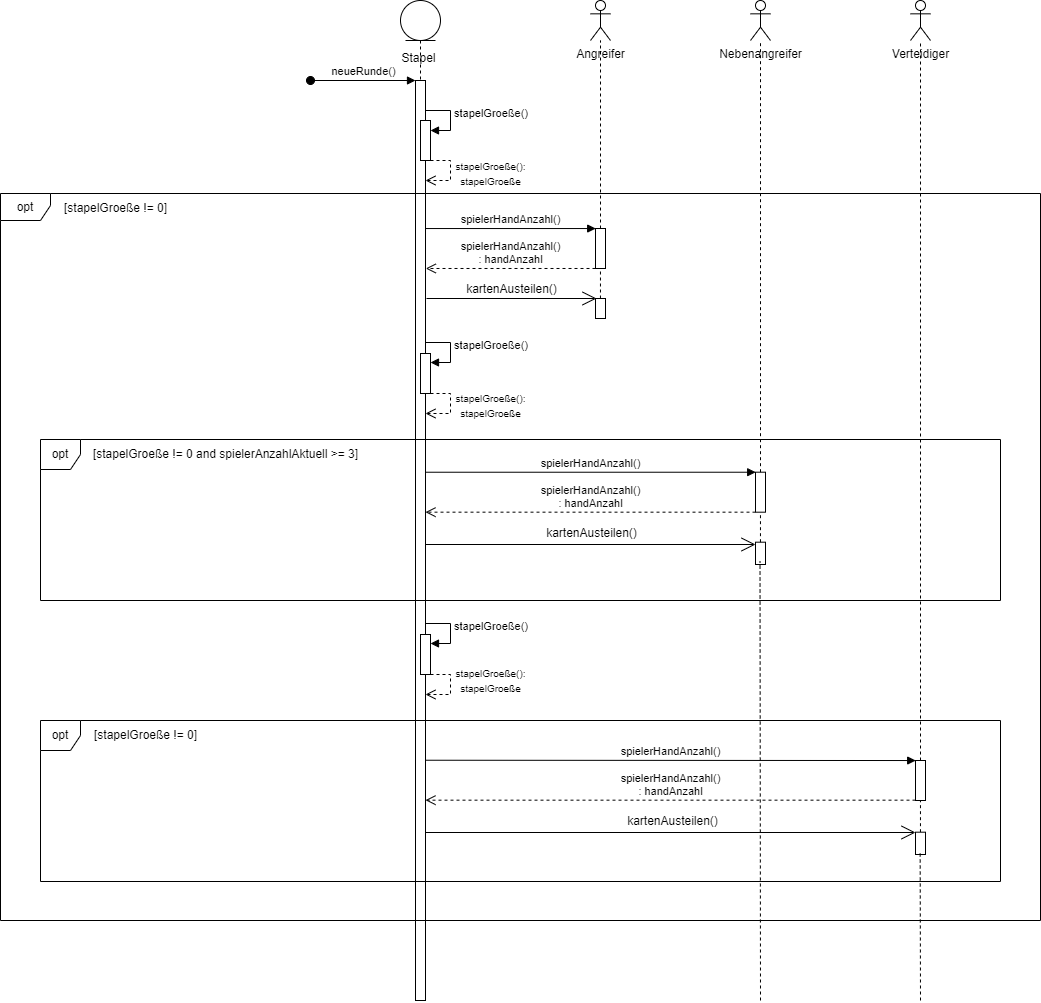

The diagram above was exported from draw.io. Its source (the exported page's mxGraphModel, read from the mxfile embedded in the PNG):
<mxGraphModel dx="2860" dy="981" grid="1" gridSize="10" guides="1" tooltips="1" connect="1" arrows="1" fold="1" page="1" pageScale="1" pageWidth="827" pageHeight="1169" math="0" shadow="0">
  <root>
    <mxCell id="0" />
    <mxCell id="1" parent="0" />
    <mxCell id="USOM5T-XH4gNrivgKV4I-1" value="" style="shape=umlLifeline;perimeter=lifelinePerimeter;whiteSpace=wrap;html=1;container=1;dropTarget=0;collapsible=0;recursiveResize=0;outlineConnect=0;portConstraint=eastwest;newEdgeStyle={&quot;curved&quot;:0,&quot;rounded&quot;:0};participant=umlEntity;" parent="1" vertex="1">
      <mxGeometry x="120" y="40" width="40" height="80" as="geometry" />
    </mxCell>
    <mxCell id="USOM5T-XH4gNrivgKV4I-2" value="" style="html=1;points=[[0,0,0,0,5],[0,1,0,0,-5],[1,0,0,0,5],[1,1,0,0,-5]];perimeter=orthogonalPerimeter;outlineConnect=0;targetShapes=umlLifeline;portConstraint=eastwest;newEdgeStyle={&quot;curved&quot;:0,&quot;rounded&quot;:0};" parent="1" vertex="1">
      <mxGeometry x="135" y="120" width="10" height="920" as="geometry" />
    </mxCell>
    <mxCell id="USOM5T-XH4gNrivgKV4I-3" value="neueRunde()" style="html=1;verticalAlign=bottom;startArrow=oval;endArrow=block;startSize=8;curved=0;rounded=0;entryX=0;entryY=0;entryDx=0;entryDy=0;entryPerimeter=0;" parent="1" target="USOM5T-XH4gNrivgKV4I-2" edge="1">
      <mxGeometry relative="1" as="geometry">
        <mxPoint x="30" y="120" as="sourcePoint" />
      </mxGeometry>
    </mxCell>
    <mxCell id="USOM5T-XH4gNrivgKV4I-4" value="Stapel" style="text;html=1;align=center;verticalAlign=middle;resizable=0;points=[];autosize=1;strokeColor=none;fillColor=none;" parent="1" vertex="1">
      <mxGeometry x="108" y="83" width="60" height="30" as="geometry" />
    </mxCell>
    <mxCell id="USOM5T-XH4gNrivgKV4I-5" value="Angreifer" style="shape=umlActor;verticalLabelPosition=bottom;verticalAlign=top;html=1;outlineConnect=0;" parent="1" vertex="1">
      <mxGeometry x="310" y="40" width="20" height="40" as="geometry" />
    </mxCell>
    <mxCell id="USOM5T-XH4gNrivgKV4I-9" value="Verteidiger" style="shape=umlActor;verticalLabelPosition=bottom;verticalAlign=top;html=1;outlineConnect=0;" parent="1" vertex="1">
      <mxGeometry x="630" y="40" width="20" height="40" as="geometry" />
    </mxCell>
    <mxCell id="USOM5T-XH4gNrivgKV4I-10" value="Nebenangreifer" style="shape=umlActor;verticalLabelPosition=bottom;verticalAlign=top;html=1;outlineConnect=0;" parent="1" vertex="1">
      <mxGeometry x="470" y="40" width="20" height="40" as="geometry" />
    </mxCell>
    <mxCell id="Y7_zcz8fb9shbeRElTBN-1" value="" style="html=1;points=[[0,0,0,0,5],[0,1,0,0,-5],[1,0,0,0,5],[1,1,0,0,-5]];perimeter=orthogonalPerimeter;outlineConnect=0;targetShapes=umlLifeline;portConstraint=eastwest;newEdgeStyle={&quot;curved&quot;:0,&quot;rounded&quot;:0};" parent="1" vertex="1">
      <mxGeometry x="140" y="160" width="10" height="40" as="geometry" />
    </mxCell>
    <mxCell id="Y7_zcz8fb9shbeRElTBN-2" value="stapelGroeße()" style="html=1;align=left;spacingLeft=2;endArrow=block;rounded=0;edgeStyle=orthogonalEdgeStyle;curved=0;rounded=0;" parent="1" target="Y7_zcz8fb9shbeRElTBN-1" edge="1">
      <mxGeometry relative="1" as="geometry">
        <mxPoint x="145" y="140" as="sourcePoint" />
        <Array as="points">
          <mxPoint x="145" y="150" />
          <mxPoint x="170" y="150" />
          <mxPoint x="170" y="170" />
        </Array>
      </mxGeometry>
    </mxCell>
    <mxCell id="Y7_zcz8fb9shbeRElTBN-3" value="" style="html=1;verticalAlign=bottom;endArrow=open;dashed=1;endSize=8;curved=0;rounded=0;" parent="1" source="Y7_zcz8fb9shbeRElTBN-1" target="USOM5T-XH4gNrivgKV4I-2" edge="1">
      <mxGeometry x="-0.0769" y="50" relative="1" as="geometry">
        <mxPoint x="250" y="210" as="sourcePoint" />
        <mxPoint x="170" y="240" as="targetPoint" />
        <Array as="points">
          <mxPoint x="170" y="200" />
          <mxPoint x="170" y="220" />
        </Array>
        <mxPoint as="offset" />
      </mxGeometry>
    </mxCell>
    <mxCell id="Y7_zcz8fb9shbeRElTBN-4" value="&lt;font style=&quot;font-size: 10px;&quot;&gt;stapelGroeße(): &lt;br&gt;stapelGroeße&lt;/font&gt;" style="text;html=1;align=center;verticalAlign=middle;resizable=0;points=[];autosize=1;strokeColor=none;fillColor=none;" parent="1" vertex="1">
      <mxGeometry x="165" y="193" width="90" height="40" as="geometry" />
    </mxCell>
    <mxCell id="Y7_zcz8fb9shbeRElTBN-6" value="opt" style="shape=umlFrame;whiteSpace=wrap;html=1;pointerEvents=0;width=50;height=27;" parent="1" vertex="1">
      <mxGeometry x="-280" y="233" width="1040" height="727" as="geometry" />
    </mxCell>
    <mxCell id="Y7_zcz8fb9shbeRElTBN-7" value="" style="html=1;points=[[0,0,0,0,5],[0,1,0,0,-5],[1,0,0,0,5],[1,1,0,0,-5]];perimeter=orthogonalPerimeter;outlineConnect=0;targetShapes=umlLifeline;portConstraint=eastwest;newEdgeStyle={&quot;curved&quot;:0,&quot;rounded&quot;:0};" parent="1" vertex="1">
      <mxGeometry x="315" y="268" width="10" height="40" as="geometry" />
    </mxCell>
    <mxCell id="Y7_zcz8fb9shbeRElTBN-9" value="" style="endArrow=none;dashed=1;html=1;rounded=0;" parent="1" source="Y7_zcz8fb9shbeRElTBN-7" target="USOM5T-XH4gNrivgKV4I-5" edge="1">
      <mxGeometry width="50" height="50" relative="1" as="geometry">
        <mxPoint x="290" y="220" as="sourcePoint" />
        <mxPoint x="340" y="170" as="targetPoint" />
      </mxGeometry>
    </mxCell>
    <mxCell id="Y7_zcz8fb9shbeRElTBN-10" value="spielerHandAnzahl()" style="html=1;verticalAlign=bottom;endArrow=block;curved=0;rounded=0;entryX=0.02;entryY=0.001;entryDx=0;entryDy=0;entryPerimeter=0;" parent="1" target="Y7_zcz8fb9shbeRElTBN-7" edge="1">
      <mxGeometry width="80" relative="1" as="geometry">
        <mxPoint x="145" y="268.03999999999996" as="sourcePoint" />
        <mxPoint x="240" y="278" as="targetPoint" />
      </mxGeometry>
    </mxCell>
    <mxCell id="Y7_zcz8fb9shbeRElTBN-11" value="spielerHandAnzahl()&lt;br&gt;: handAnzahl" style="html=1;verticalAlign=bottom;endArrow=open;dashed=1;endSize=8;curved=0;rounded=0;entryX=1.031;entryY=0.471;entryDx=0;entryDy=0;entryPerimeter=0;" parent="1" edge="1">
      <mxGeometry x="0.0018" relative="1" as="geometry">
        <mxPoint x="315.0000000000001" y="307.98" as="sourcePoint" />
        <mxPoint x="145.30999999999995" y="307.98" as="targetPoint" />
        <mxPoint as="offset" />
      </mxGeometry>
    </mxCell>
    <mxCell id="Y7_zcz8fb9shbeRElTBN-12" value="" style="html=1;points=[[0,0,0,0,5],[0,1,0,0,-5],[1,0,0,0,5],[1,1,0,0,-5]];perimeter=orthogonalPerimeter;outlineConnect=0;targetShapes=umlLifeline;portConstraint=eastwest;newEdgeStyle={&quot;curved&quot;:0,&quot;rounded&quot;:0};" parent="1" vertex="1">
      <mxGeometry x="315" y="338" width="10" height="20" as="geometry" />
    </mxCell>
    <mxCell id="Y7_zcz8fb9shbeRElTBN-13" value="" style="endArrow=open;endFill=1;endSize=12;html=1;rounded=0;" parent="1" edge="1">
      <mxGeometry width="160" relative="1" as="geometry">
        <mxPoint x="146" y="338" as="sourcePoint" />
        <mxPoint x="316.0000000000001" y="338" as="targetPoint" />
      </mxGeometry>
    </mxCell>
    <mxCell id="Y7_zcz8fb9shbeRElTBN-14" value="" style="endArrow=none;dashed=1;html=1;rounded=0;entryX=0.496;entryY=1.003;entryDx=0;entryDy=0;entryPerimeter=0;" parent="1" target="Y7_zcz8fb9shbeRElTBN-7" edge="1">
      <mxGeometry width="50" height="50" relative="1" as="geometry">
        <mxPoint x="319.96000000000004" y="338" as="sourcePoint" />
        <mxPoint x="380" y="318" as="targetPoint" />
      </mxGeometry>
    </mxCell>
    <mxCell id="Y7_zcz8fb9shbeRElTBN-15" value="kartenAusteilen()" style="text;html=1;align=center;verticalAlign=middle;resizable=0;points=[];autosize=1;strokeColor=none;fillColor=none;" parent="1" vertex="1">
      <mxGeometry x="176" y="314" width="110" height="30" as="geometry" />
    </mxCell>
    <mxCell id="Y7_zcz8fb9shbeRElTBN-27" value="" style="html=1;points=[[0,0,0,0,5],[0,1,0,0,-5],[1,0,0,0,5],[1,1,0,0,-5]];perimeter=orthogonalPerimeter;outlineConnect=0;targetShapes=umlLifeline;portConstraint=eastwest;newEdgeStyle={&quot;curved&quot;:0,&quot;rounded&quot;:0};" parent="1" vertex="1">
      <mxGeometry x="475" y="511.69000000000005" width="10" height="40" as="geometry" />
    </mxCell>
    <mxCell id="Y7_zcz8fb9shbeRElTBN-28" value="spielerHandAnzahl()" style="html=1;verticalAlign=bottom;endArrow=block;curved=0;rounded=0;entryX=0.02;entryY=0.001;entryDx=0;entryDy=0;entryPerimeter=0;" parent="1" target="Y7_zcz8fb9shbeRElTBN-27" edge="1">
      <mxGeometry width="80" relative="1" as="geometry">
        <mxPoint x="145" y="511.73" as="sourcePoint" />
        <mxPoint x="400" y="521.69" as="targetPoint" />
      </mxGeometry>
    </mxCell>
    <mxCell id="Y7_zcz8fb9shbeRElTBN-29" value="spielerHandAnzahl()&lt;br&gt;: handAnzahl" style="html=1;verticalAlign=bottom;endArrow=open;dashed=1;endSize=8;curved=0;rounded=0;" parent="1" edge="1">
      <mxGeometry x="0.0018" relative="1" as="geometry">
        <mxPoint x="475.0000000000001" y="551.6700000000001" as="sourcePoint" />
        <mxPoint x="145" y="551.6700000000001" as="targetPoint" />
        <mxPoint as="offset" />
      </mxGeometry>
    </mxCell>
    <mxCell id="Y7_zcz8fb9shbeRElTBN-30" value="" style="html=1;points=[[0,0,0,0,5],[0,1,0,0,-5],[1,0,0,0,5],[1,1,0,0,-5]];perimeter=orthogonalPerimeter;outlineConnect=0;targetShapes=umlLifeline;portConstraint=eastwest;newEdgeStyle={&quot;curved&quot;:0,&quot;rounded&quot;:0};" parent="1" vertex="1">
      <mxGeometry x="475" y="581.69" width="10" height="22.31" as="geometry" />
    </mxCell>
    <mxCell id="Y7_zcz8fb9shbeRElTBN-31" value="" style="endArrow=open;endFill=1;endSize=12;html=1;rounded=0;" parent="1" target="Y7_zcz8fb9shbeRElTBN-30" edge="1">
      <mxGeometry width="160" relative="1" as="geometry">
        <mxPoint x="145" y="584" as="sourcePoint" />
        <mxPoint x="470" y="581.69" as="targetPoint" />
      </mxGeometry>
    </mxCell>
    <mxCell id="Y7_zcz8fb9shbeRElTBN-32" value="" style="endArrow=none;dashed=1;html=1;rounded=0;entryX=0.496;entryY=1.003;entryDx=0;entryDy=0;entryPerimeter=0;" parent="1" source="Y7_zcz8fb9shbeRElTBN-30" target="Y7_zcz8fb9shbeRElTBN-27" edge="1">
      <mxGeometry width="50" height="50" relative="1" as="geometry">
        <mxPoint x="490" y="611.69" as="sourcePoint" />
        <mxPoint x="540" y="561.69" as="targetPoint" />
      </mxGeometry>
    </mxCell>
    <mxCell id="Y7_zcz8fb9shbeRElTBN-33" value="kartenAusteilen()" style="text;html=1;align=center;verticalAlign=middle;resizable=0;points=[];autosize=1;strokeColor=none;fillColor=none;" parent="1" vertex="1">
      <mxGeometry x="256" y="557.69" width="110" height="30" as="geometry" />
    </mxCell>
    <mxCell id="Y7_zcz8fb9shbeRElTBN-35" value="" style="endArrow=none;dashed=1;html=1;rounded=0;" parent="1" source="Y7_zcz8fb9shbeRElTBN-27" target="USOM5T-XH4gNrivgKV4I-10" edge="1">
      <mxGeometry width="50" height="50" relative="1" as="geometry">
        <mxPoint x="480" y="210" as="sourcePoint" />
        <mxPoint x="479.69" y="120" as="targetPoint" />
      </mxGeometry>
    </mxCell>
    <mxCell id="Y7_zcz8fb9shbeRElTBN-37" value="" style="html=1;points=[[0,0,0,0,5],[0,1,0,0,-5],[1,0,0,0,5],[1,1,0,0,-5]];perimeter=orthogonalPerimeter;outlineConnect=0;targetShapes=umlLifeline;portConstraint=eastwest;newEdgeStyle={&quot;curved&quot;:0,&quot;rounded&quot;:0};" parent="1" vertex="1">
      <mxGeometry x="140" y="393" width="10" height="40" as="geometry" />
    </mxCell>
    <mxCell id="Y7_zcz8fb9shbeRElTBN-38" value="stapelGroeße()" style="html=1;align=left;spacingLeft=2;endArrow=block;rounded=0;edgeStyle=orthogonalEdgeStyle;curved=0;rounded=0;" parent="1" target="Y7_zcz8fb9shbeRElTBN-37" edge="1">
      <mxGeometry relative="1" as="geometry">
        <mxPoint x="145" y="372" as="sourcePoint" />
        <Array as="points">
          <mxPoint x="145" y="382" />
          <mxPoint x="170" y="382" />
          <mxPoint x="170" y="402" />
        </Array>
      </mxGeometry>
    </mxCell>
    <mxCell id="Y7_zcz8fb9shbeRElTBN-39" value="" style="html=1;verticalAlign=bottom;endArrow=open;dashed=1;endSize=8;curved=0;rounded=0;" parent="1" source="Y7_zcz8fb9shbeRElTBN-37" edge="1">
      <mxGeometry x="-0.0769" y="50" relative="1" as="geometry">
        <mxPoint x="250" y="443" as="sourcePoint" />
        <mxPoint x="145" y="453" as="targetPoint" />
        <Array as="points">
          <mxPoint x="170" y="433" />
          <mxPoint x="170" y="453" />
        </Array>
        <mxPoint as="offset" />
      </mxGeometry>
    </mxCell>
    <mxCell id="Y7_zcz8fb9shbeRElTBN-40" value="&lt;font style=&quot;font-size: 10px;&quot;&gt;stapelGroeße(): &lt;br&gt;stapelGroeße&lt;/font&gt;" style="text;html=1;align=center;verticalAlign=middle;resizable=0;points=[];autosize=1;strokeColor=none;fillColor=none;" parent="1" vertex="1">
      <mxGeometry x="165" y="425" width="90" height="40" as="geometry" />
    </mxCell>
    <mxCell id="Y7_zcz8fb9shbeRElTBN-41" value="[stapelGroeße != 0]" style="text;html=1;align=center;verticalAlign=middle;resizable=0;points=[];autosize=1;strokeColor=none;fillColor=none;" parent="1" vertex="1">
      <mxGeometry x="-230" y="233" width="130" height="30" as="geometry" />
    </mxCell>
    <mxCell id="Y7_zcz8fb9shbeRElTBN-42" value="opt" style="shape=umlFrame;whiteSpace=wrap;html=1;pointerEvents=0;width=40;height=30;" parent="1" vertex="1">
      <mxGeometry x="-240" y="479" width="960" height="161" as="geometry" />
    </mxCell>
    <mxCell id="Y7_zcz8fb9shbeRElTBN-43" value="[stapelGroeße != 0 and spielerAnzahlAktuell &amp;gt;= 3]" style="text;html=1;align=center;verticalAlign=middle;resizable=0;points=[];autosize=1;strokeColor=none;fillColor=none;" parent="1" vertex="1">
      <mxGeometry x="-200" y="479" width="290" height="30" as="geometry" />
    </mxCell>
    <mxCell id="Y7_zcz8fb9shbeRElTBN-55" value="" style="html=1;points=[[0,0,0,0,5],[0,1,0,0,-5],[1,0,0,0,5],[1,1,0,0,-5]];perimeter=orthogonalPerimeter;outlineConnect=0;targetShapes=umlLifeline;portConstraint=eastwest;newEdgeStyle={&quot;curved&quot;:0,&quot;rounded&quot;:0};" parent="1" vertex="1">
      <mxGeometry x="635" y="800" width="10" height="40" as="geometry" />
    </mxCell>
    <mxCell id="Y7_zcz8fb9shbeRElTBN-56" value="spielerHandAnzahl()" style="html=1;verticalAlign=bottom;endArrow=block;curved=0;rounded=0;entryX=0.02;entryY=0.001;entryDx=0;entryDy=0;entryPerimeter=0;" parent="1" target="Y7_zcz8fb9shbeRElTBN-55" edge="1">
      <mxGeometry width="80" relative="1" as="geometry">
        <mxPoint x="145" y="799.73" as="sourcePoint" />
        <mxPoint x="400" y="809.69" as="targetPoint" />
      </mxGeometry>
    </mxCell>
    <mxCell id="Y7_zcz8fb9shbeRElTBN-57" value="spielerHandAnzahl()&lt;br&gt;: handAnzahl" style="html=1;verticalAlign=bottom;endArrow=open;dashed=1;endSize=8;curved=0;rounded=0;" parent="1" source="Y7_zcz8fb9shbeRElTBN-55" edge="1">
      <mxGeometry x="0.0018" relative="1" as="geometry">
        <mxPoint x="475.0000000000001" y="839.6700000000001" as="sourcePoint" />
        <mxPoint x="145" y="839.6700000000001" as="targetPoint" />
        <mxPoint as="offset" />
      </mxGeometry>
    </mxCell>
    <mxCell id="Y7_zcz8fb9shbeRElTBN-58" value="" style="endArrow=open;endFill=1;endSize=12;html=1;rounded=0;" parent="1" source="USOM5T-XH4gNrivgKV4I-2" edge="1">
      <mxGeometry width="160" relative="1" as="geometry">
        <mxPoint x="305" y="872" as="sourcePoint" />
        <mxPoint x="635" y="872" as="targetPoint" />
      </mxGeometry>
    </mxCell>
    <mxCell id="Y7_zcz8fb9shbeRElTBN-59" value="" style="endArrow=none;dashed=1;html=1;rounded=0;entryX=0.496;entryY=1.003;entryDx=0;entryDy=0;entryPerimeter=0;" parent="1" source="Y7_zcz8fb9shbeRElTBN-67" target="Y7_zcz8fb9shbeRElTBN-55" edge="1">
      <mxGeometry width="50" height="50" relative="1" as="geometry">
        <mxPoint x="480" y="870" as="sourcePoint" />
        <mxPoint x="540" y="849.69" as="targetPoint" />
      </mxGeometry>
    </mxCell>
    <mxCell id="Y7_zcz8fb9shbeRElTBN-60" value="kartenAusteilen()" style="text;html=1;align=center;verticalAlign=middle;resizable=0;points=[];autosize=1;strokeColor=none;fillColor=none;" parent="1" vertex="1">
      <mxGeometry x="337" y="845.69" width="110" height="30" as="geometry" />
    </mxCell>
    <mxCell id="Y7_zcz8fb9shbeRElTBN-61" value="" style="html=1;points=[[0,0,0,0,5],[0,1,0,0,-5],[1,0,0,0,5],[1,1,0,0,-5]];perimeter=orthogonalPerimeter;outlineConnect=0;targetShapes=umlLifeline;portConstraint=eastwest;newEdgeStyle={&quot;curved&quot;:0,&quot;rounded&quot;:0};" parent="1" vertex="1">
      <mxGeometry x="140" y="674" width="10" height="40" as="geometry" />
    </mxCell>
    <mxCell id="Y7_zcz8fb9shbeRElTBN-62" value="stapelGroeße()" style="html=1;align=left;spacingLeft=2;endArrow=block;rounded=0;edgeStyle=orthogonalEdgeStyle;curved=0;rounded=0;" parent="1" target="Y7_zcz8fb9shbeRElTBN-61" edge="1">
      <mxGeometry relative="1" as="geometry">
        <mxPoint x="145" y="653" as="sourcePoint" />
        <Array as="points">
          <mxPoint x="145" y="663" />
          <mxPoint x="170" y="663" />
          <mxPoint x="170" y="683" />
        </Array>
      </mxGeometry>
    </mxCell>
    <mxCell id="Y7_zcz8fb9shbeRElTBN-63" value="" style="html=1;verticalAlign=bottom;endArrow=open;dashed=1;endSize=8;curved=0;rounded=0;" parent="1" source="Y7_zcz8fb9shbeRElTBN-61" edge="1">
      <mxGeometry x="-0.0769" y="50" relative="1" as="geometry">
        <mxPoint x="250" y="724" as="sourcePoint" />
        <mxPoint x="145" y="734" as="targetPoint" />
        <Array as="points">
          <mxPoint x="170" y="714" />
          <mxPoint x="170" y="734" />
        </Array>
        <mxPoint as="offset" />
      </mxGeometry>
    </mxCell>
    <mxCell id="Y7_zcz8fb9shbeRElTBN-64" value="&lt;font style=&quot;font-size: 10px;&quot;&gt;stapelGroeße(): &lt;br&gt;stapelGroeße&lt;/font&gt;" style="text;html=1;align=center;verticalAlign=middle;resizable=0;points=[];autosize=1;strokeColor=none;fillColor=none;" parent="1" vertex="1">
      <mxGeometry x="165" y="700" width="90" height="40" as="geometry" />
    </mxCell>
    <mxCell id="Y7_zcz8fb9shbeRElTBN-65" value="" style="endArrow=none;dashed=1;html=1;rounded=0;" parent="1" source="Y7_zcz8fb9shbeRElTBN-55" target="USOM5T-XH4gNrivgKV4I-9" edge="1">
      <mxGeometry width="50" height="50" relative="1" as="geometry">
        <mxPoint x="639.62" y="532" as="sourcePoint" />
        <mxPoint x="639.62" y="100" as="targetPoint" />
      </mxGeometry>
    </mxCell>
    <mxCell id="Y7_zcz8fb9shbeRElTBN-66" value="opt" style="shape=umlFrame;whiteSpace=wrap;html=1;pointerEvents=0;width=40;height=30;" parent="1" vertex="1">
      <mxGeometry x="-240" y="760" width="960" height="161" as="geometry" />
    </mxCell>
    <mxCell id="Y7_zcz8fb9shbeRElTBN-67" value="" style="html=1;points=[[0,0,0,0,5],[0,1,0,0,-5],[1,0,0,0,5],[1,1,0,0,-5]];perimeter=orthogonalPerimeter;outlineConnect=0;targetShapes=umlLifeline;portConstraint=eastwest;newEdgeStyle={&quot;curved&quot;:0,&quot;rounded&quot;:0};" parent="1" vertex="1">
      <mxGeometry x="635" y="871.69" width="10" height="22.31" as="geometry" />
    </mxCell>
    <mxCell id="Y7_zcz8fb9shbeRElTBN-68" value="[stapelGroeße != 0]" style="text;html=1;align=center;verticalAlign=middle;resizable=0;points=[];autosize=1;strokeColor=none;fillColor=none;" parent="1" vertex="1">
      <mxGeometry x="-200" y="760" width="130" height="30" as="geometry" />
    </mxCell>
    <mxCell id="Y7_zcz8fb9shbeRElTBN-69" value="" style="endArrow=none;dashed=1;html=1;rounded=0;" parent="1" edge="1">
      <mxGeometry width="50" height="50" relative="1" as="geometry">
        <mxPoint x="480" y="1040" as="sourcePoint" />
        <mxPoint x="479.52" y="601" as="targetPoint" />
      </mxGeometry>
    </mxCell>
    <mxCell id="Y7_zcz8fb9shbeRElTBN-70" value="" style="endArrow=none;dashed=1;html=1;rounded=0;" parent="1" edge="1">
      <mxGeometry width="50" height="50" relative="1" as="geometry">
        <mxPoint x="640" y="1040" as="sourcePoint" />
        <mxPoint x="639.66" y="891" as="targetPoint" />
      </mxGeometry>
    </mxCell>
  </root>
</mxGraphModel>